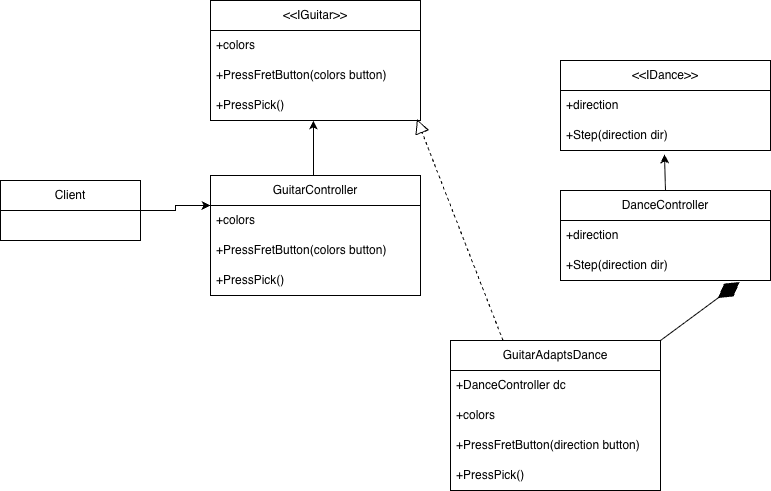

The diagram above was exported from draw.io. Its source (the exported page's mxGraphModel, read from the mxfile embedded in the PNG):
<mxGraphModel dx="1521" dy="777" grid="1" gridSize="10" guides="1" tooltips="1" connect="1" arrows="1" fold="1" page="1" pageScale="1" pageWidth="850" pageHeight="1100" math="0" shadow="0">
  <root>
    <mxCell id="0" />
    <mxCell id="1" parent="0" />
    <mxCell id="V-ESl8W5RxeICYm9GKqt-1" parent="1" style="swimlane;fontStyle=0;childLayout=stackLayout;horizontal=1;startSize=30;horizontalStack=0;resizeParent=1;resizeParentMax=0;resizeLast=0;collapsible=1;marginBottom=0;whiteSpace=wrap;html=1;" value="&amp;lt;&amp;lt;IGuitar&amp;gt;&amp;gt;" vertex="1">
      <mxGeometry height="120" width="210" x="250" y="140" as="geometry" />
    </mxCell>
    <mxCell id="V-ESl8W5RxeICYm9GKqt-2" parent="V-ESl8W5RxeICYm9GKqt-1" style="text;strokeColor=none;fillColor=none;align=left;verticalAlign=middle;spacingLeft=4;spacingRight=4;overflow=hidden;points=[[0,0.5],[1,0.5]];portConstraint=eastwest;rotatable=0;whiteSpace=wrap;html=1;" value="+colors" vertex="1">
      <mxGeometry height="30" width="210" y="30" as="geometry" />
    </mxCell>
    <mxCell id="V-ESl8W5RxeICYm9GKqt-3" parent="V-ESl8W5RxeICYm9GKqt-1" style="text;strokeColor=none;fillColor=none;align=left;verticalAlign=middle;spacingLeft=4;spacingRight=4;overflow=hidden;points=[[0,0.5],[1,0.5]];portConstraint=eastwest;rotatable=0;whiteSpace=wrap;html=1;" value="+PressFretButton(colors button)" vertex="1">
      <mxGeometry height="30" width="210" y="60" as="geometry" />
    </mxCell>
    <mxCell id="V-ESl8W5RxeICYm9GKqt-4" parent="V-ESl8W5RxeICYm9GKqt-1" style="text;strokeColor=none;fillColor=none;align=left;verticalAlign=middle;spacingLeft=4;spacingRight=4;overflow=hidden;points=[[0,0.5],[1,0.5]];portConstraint=eastwest;rotatable=0;whiteSpace=wrap;html=1;" value="+PressPick()" vertex="1">
      <mxGeometry height="30" width="210" y="90" as="geometry" />
    </mxCell>
    <mxCell id="V-ESl8W5RxeICYm9GKqt-5" parent="1" style="swimlane;fontStyle=0;childLayout=stackLayout;horizontal=1;startSize=30;horizontalStack=0;resizeParent=1;resizeParentMax=0;resizeLast=0;collapsible=1;marginBottom=0;whiteSpace=wrap;html=1;" value="&amp;lt;&amp;lt;IDance&amp;gt;&amp;gt;" vertex="1">
      <mxGeometry height="90" width="210" x="600" y="200" as="geometry" />
    </mxCell>
    <mxCell id="V-ESl8W5RxeICYm9GKqt-6" parent="V-ESl8W5RxeICYm9GKqt-5" style="text;strokeColor=none;fillColor=none;align=left;verticalAlign=middle;spacingLeft=4;spacingRight=4;overflow=hidden;points=[[0,0.5],[1,0.5]];portConstraint=eastwest;rotatable=0;whiteSpace=wrap;html=1;" value="+direction" vertex="1">
      <mxGeometry height="30" width="210" y="30" as="geometry" />
    </mxCell>
    <mxCell id="V-ESl8W5RxeICYm9GKqt-7" parent="V-ESl8W5RxeICYm9GKqt-5" style="text;strokeColor=none;fillColor=none;align=left;verticalAlign=middle;spacingLeft=4;spacingRight=4;overflow=hidden;points=[[0,0.5],[1,0.5]];portConstraint=eastwest;rotatable=0;whiteSpace=wrap;html=1;" value="+Step(direction dir)" vertex="1">
      <mxGeometry height="30" width="210" y="60" as="geometry" />
    </mxCell>
    <mxCell id="V-ESl8W5RxeICYm9GKqt-9" parent="1" style="swimlane;fontStyle=0;childLayout=stackLayout;horizontal=1;startSize=30;horizontalStack=0;resizeParent=1;resizeParentMax=0;resizeLast=0;collapsible=1;marginBottom=0;whiteSpace=wrap;html=1;" value="GuitarAdaptsDance" vertex="1">
      <mxGeometry height="150" width="210" x="490" y="480" as="geometry" />
    </mxCell>
    <mxCell id="V-ESl8W5RxeICYm9GKqt-10" parent="V-ESl8W5RxeICYm9GKqt-9" style="text;strokeColor=none;fillColor=none;align=left;verticalAlign=middle;spacingLeft=4;spacingRight=4;overflow=hidden;points=[[0,0.5],[1,0.5]];portConstraint=eastwest;rotatable=0;whiteSpace=wrap;html=1;" value="+DanceController dc" vertex="1">
      <mxGeometry height="30" width="210" y="30" as="geometry" />
    </mxCell>
    <mxCell id="V-ESl8W5RxeICYm9GKqt-14" parent="V-ESl8W5RxeICYm9GKqt-9" style="text;strokeColor=none;fillColor=none;align=left;verticalAlign=middle;spacingLeft=4;spacingRight=4;overflow=hidden;points=[[0,0.5],[1,0.5]];portConstraint=eastwest;rotatable=0;whiteSpace=wrap;html=1;" value="+colors" vertex="1">
      <mxGeometry height="30" width="210" y="60" as="geometry" />
    </mxCell>
    <mxCell id="V-ESl8W5RxeICYm9GKqt-11" parent="V-ESl8W5RxeICYm9GKqt-9" style="text;strokeColor=none;fillColor=none;align=left;verticalAlign=middle;spacingLeft=4;spacingRight=4;overflow=hidden;points=[[0,0.5],[1,0.5]];portConstraint=eastwest;rotatable=0;whiteSpace=wrap;html=1;" value="+PressFretButton(direction button)" vertex="1">
      <mxGeometry height="30" width="210" y="90" as="geometry" />
    </mxCell>
    <mxCell id="V-ESl8W5RxeICYm9GKqt-12" parent="V-ESl8W5RxeICYm9GKqt-9" style="text;strokeColor=none;fillColor=none;align=left;verticalAlign=middle;spacingLeft=4;spacingRight=4;overflow=hidden;points=[[0,0.5],[1,0.5]];portConstraint=eastwest;rotatable=0;whiteSpace=wrap;html=1;" value="+PressPick()" vertex="1">
      <mxGeometry height="30" width="210" y="120" as="geometry" />
    </mxCell>
    <mxCell id="V-ESl8W5RxeICYm9GKqt-15" parent="1" style="swimlane;fontStyle=0;childLayout=stackLayout;horizontal=1;startSize=30;horizontalStack=0;resizeParent=1;resizeParentMax=0;resizeLast=0;collapsible=1;marginBottom=0;whiteSpace=wrap;html=1;" value="DanceController" vertex="1">
      <mxGeometry height="90" width="210" x="600" y="330" as="geometry" />
    </mxCell>
    <mxCell id="V-ESl8W5RxeICYm9GKqt-16" parent="V-ESl8W5RxeICYm9GKqt-15" style="text;strokeColor=none;fillColor=none;align=left;verticalAlign=middle;spacingLeft=4;spacingRight=4;overflow=hidden;points=[[0,0.5],[1,0.5]];portConstraint=eastwest;rotatable=0;whiteSpace=wrap;html=1;" value="+direction" vertex="1">
      <mxGeometry height="30" width="210" y="30" as="geometry" />
    </mxCell>
    <mxCell id="V-ESl8W5RxeICYm9GKqt-17" parent="V-ESl8W5RxeICYm9GKqt-15" style="text;strokeColor=none;fillColor=none;align=left;verticalAlign=middle;spacingLeft=4;spacingRight=4;overflow=hidden;points=[[0,0.5],[1,0.5]];portConstraint=eastwest;rotatable=0;whiteSpace=wrap;html=1;" value="+Step(direction dir)" vertex="1">
      <mxGeometry height="30" width="210" y="60" as="geometry" />
    </mxCell>
    <mxCell id="V-ESl8W5RxeICYm9GKqt-18" parent="1" style="swimlane;fontStyle=0;childLayout=stackLayout;horizontal=1;startSize=30;horizontalStack=0;resizeParent=1;resizeParentMax=0;resizeLast=0;collapsible=1;marginBottom=0;whiteSpace=wrap;html=1;" value="GuitarController" vertex="1">
      <mxGeometry height="120" width="210" x="250" y="315" as="geometry" />
    </mxCell>
    <mxCell id="V-ESl8W5RxeICYm9GKqt-19" parent="V-ESl8W5RxeICYm9GKqt-18" style="text;strokeColor=none;fillColor=none;align=left;verticalAlign=middle;spacingLeft=4;spacingRight=4;overflow=hidden;points=[[0,0.5],[1,0.5]];portConstraint=eastwest;rotatable=0;whiteSpace=wrap;html=1;" value="+colors" vertex="1">
      <mxGeometry height="30" width="210" y="30" as="geometry" />
    </mxCell>
    <mxCell id="V-ESl8W5RxeICYm9GKqt-20" parent="V-ESl8W5RxeICYm9GKqt-18" style="text;strokeColor=none;fillColor=none;align=left;verticalAlign=middle;spacingLeft=4;spacingRight=4;overflow=hidden;points=[[0,0.5],[1,0.5]];portConstraint=eastwest;rotatable=0;whiteSpace=wrap;html=1;" value="+PressFretButton(colors button)" vertex="1">
      <mxGeometry height="30" width="210" y="60" as="geometry" />
    </mxCell>
    <mxCell id="V-ESl8W5RxeICYm9GKqt-21" parent="V-ESl8W5RxeICYm9GKqt-18" style="text;strokeColor=none;fillColor=none;align=left;verticalAlign=middle;spacingLeft=4;spacingRight=4;overflow=hidden;points=[[0,0.5],[1,0.5]];portConstraint=eastwest;rotatable=0;whiteSpace=wrap;html=1;" value="+PressPick()" vertex="1">
      <mxGeometry height="30" width="210" y="90" as="geometry" />
    </mxCell>
    <mxCell id="V-ESl8W5RxeICYm9GKqt-22" edge="1" parent="1" source="V-ESl8W5RxeICYm9GKqt-15" style="edgeStyle=orthogonalEdgeStyle;rounded=0;orthogonalLoop=1;jettySize=auto;html=1;exitX=0.5;exitY=0;exitDx=0;exitDy=0;entryX=0.495;entryY=1.133;entryDx=0;entryDy=0;entryPerimeter=0;" target="V-ESl8W5RxeICYm9GKqt-7">
      <mxGeometry relative="1" as="geometry" />
    </mxCell>
    <mxCell id="V-ESl8W5RxeICYm9GKqt-23" edge="1" parent="1" source="V-ESl8W5RxeICYm9GKqt-18" style="edgeStyle=orthogonalEdgeStyle;rounded=0;orthogonalLoop=1;jettySize=auto;html=1;exitX=0.5;exitY=0;exitDx=0;exitDy=0;entryX=0.49;entryY=1;entryDx=0;entryDy=0;entryPerimeter=0;" target="V-ESl8W5RxeICYm9GKqt-4">
      <mxGeometry relative="1" as="geometry">
        <Array as="points">
          <mxPoint x="353" y="315" />
        </Array>
      </mxGeometry>
    </mxCell>
    <mxCell id="V-ESl8W5RxeICYm9GKqt-29" edge="1" parent="1" source="V-ESl8W5RxeICYm9GKqt-24" style="edgeStyle=orthogonalEdgeStyle;rounded=0;orthogonalLoop=1;jettySize=auto;html=1;exitX=1;exitY=0.5;exitDx=0;exitDy=0;entryX=0;entryY=0.25;entryDx=0;entryDy=0;" target="V-ESl8W5RxeICYm9GKqt-18">
      <mxGeometry relative="1" as="geometry" />
    </mxCell>
    <mxCell id="V-ESl8W5RxeICYm9GKqt-24" parent="1" style="swimlane;fontStyle=0;childLayout=stackLayout;horizontal=1;startSize=30;horizontalStack=0;resizeParent=1;resizeParentMax=0;resizeLast=0;collapsible=1;marginBottom=0;whiteSpace=wrap;html=1;" value="Client" vertex="1">
      <mxGeometry height="60" width="140" x="40" y="320" as="geometry" />
    </mxCell>
    <mxCell id="V-ESl8W5RxeICYm9GKqt-27" parent="V-ESl8W5RxeICYm9GKqt-24" style="text;strokeColor=none;fillColor=none;align=left;verticalAlign=middle;spacingLeft=4;spacingRight=4;overflow=hidden;points=[[0,0.5],[1,0.5]];portConstraint=eastwest;rotatable=0;whiteSpace=wrap;html=1;" value="&amp;nbsp;" vertex="1">
      <mxGeometry height="30" width="140" y="30" as="geometry" />
    </mxCell>
    <mxCell id="V-ESl8W5RxeICYm9GKqt-30" edge="1" parent="1" source="V-ESl8W5RxeICYm9GKqt-9" style="endArrow=block;dashed=1;endFill=0;endSize=12;html=1;rounded=0;exitX=0.25;exitY=0;exitDx=0;exitDy=0;entryX=0.983;entryY=0.956;entryDx=0;entryDy=0;entryPerimeter=0;" target="V-ESl8W5RxeICYm9GKqt-4" value="">
      <mxGeometry relative="1" width="160" as="geometry">
        <mxPoint x="300" y="370" as="sourcePoint" />
        <mxPoint x="460" y="370" as="targetPoint" />
      </mxGeometry>
    </mxCell>
    <mxCell id="V-ESl8W5RxeICYm9GKqt-36" edge="1" parent="1" source="V-ESl8W5RxeICYm9GKqt-9" style="endArrow=diamondThin;endFill=1;endSize=24;html=1;rounded=0;entryX=0.853;entryY=1.051;entryDx=0;entryDy=0;exitX=1;exitY=0;exitDx=0;exitDy=0;entryPerimeter=0;" target="V-ESl8W5RxeICYm9GKqt-17" value="">
      <mxGeometry relative="1" width="160" as="geometry">
        <mxPoint x="310" y="520" as="sourcePoint" />
        <mxPoint x="595" y="700" as="targetPoint" />
      </mxGeometry>
    </mxCell>
  </root>
</mxGraphModel>